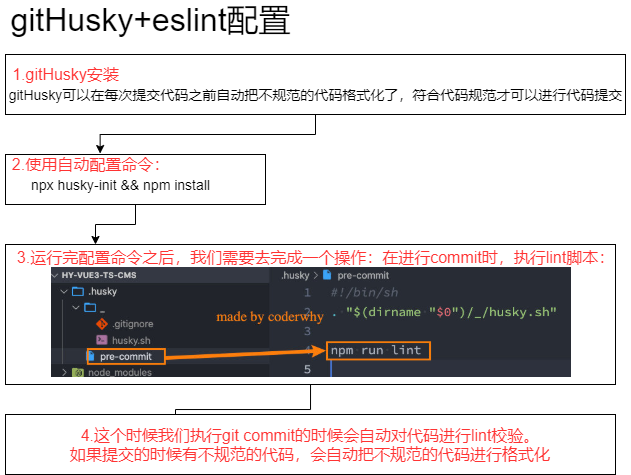

The diagram above was exported from draw.io. Its source (the exported page's mxGraphModel, read from the mxfile embedded in the PNG):
<mxGraphModel dx="813" dy="414" grid="1" gridSize="10" guides="1" tooltips="1" connect="1" arrows="1" fold="1" page="1" pageScale="1" pageWidth="827" pageHeight="1169" math="0" shadow="0">
  <root>
    <mxCell id="0" />
    <mxCell id="1" parent="0" />
    <mxCell id="0P8uZ5ULSwC0LRv3yq-B-19" value="&lt;font style=&quot;font-size: 32px&quot;&gt;gitHusky+eslint配置&lt;/font&gt;" style="text;html=1;align=center;verticalAlign=middle;resizable=0;points=[];autosize=1;strokeColor=none;fillColor=none;" vertex="1" parent="1">
      <mxGeometry x="40" y="30" width="300" height="30" as="geometry" />
    </mxCell>
    <mxCell id="0P8uZ5ULSwC0LRv3yq-B-20" value="" style="group" vertex="1" connectable="0" parent="1">
      <mxGeometry x="40" y="80" width="630" height="420" as="geometry" />
    </mxCell>
    <mxCell id="0P8uZ5ULSwC0LRv3yq-B-1" value="" style="rounded=0;whiteSpace=wrap;html=1;" vertex="1" parent="0P8uZ5ULSwC0LRv3yq-B-20">
      <mxGeometry x="5" width="620" height="60" as="geometry" />
    </mxCell>
    <mxCell id="0P8uZ5ULSwC0LRv3yq-B-2" value="&lt;font style=&quot;font-size: 16px&quot; color=&quot;#ff3333&quot;&gt;1.gitHusky安装&lt;/font&gt;" style="text;html=1;resizable=0;autosize=1;align=center;verticalAlign=middle;points=[];fillColor=none;strokeColor=none;rounded=0;" vertex="1" parent="0P8uZ5ULSwC0LRv3yq-B-20">
      <mxGeometry x="5" y="10" width="120" height="20" as="geometry" />
    </mxCell>
    <mxCell id="0P8uZ5ULSwC0LRv3yq-B-3" value="&lt;font style=&quot;font-size: 14px&quot;&gt;gitHusky可以在每次提交代码之前自动把不规范的代码格式化了，符合代码规范才可以进行代码提交&lt;/font&gt;" style="text;html=1;resizable=0;autosize=1;align=center;verticalAlign=middle;points=[];fillColor=none;strokeColor=none;rounded=0;" vertex="1" parent="0P8uZ5ULSwC0LRv3yq-B-20">
      <mxGeometry y="30" width="630" height="20" as="geometry" />
    </mxCell>
    <mxCell id="0P8uZ5ULSwC0LRv3yq-B-11" style="edgeStyle=orthogonalEdgeStyle;rounded=0;orthogonalLoop=1;jettySize=auto;html=1;" edge="1" parent="0P8uZ5ULSwC0LRv3yq-B-20" source="0P8uZ5ULSwC0LRv3yq-B-6">
      <mxGeometry relative="1" as="geometry">
        <mxPoint x="95" y="190" as="targetPoint" />
      </mxGeometry>
    </mxCell>
    <mxCell id="0P8uZ5ULSwC0LRv3yq-B-6" value="" style="rounded=0;whiteSpace=wrap;html=1;" vertex="1" parent="0P8uZ5ULSwC0LRv3yq-B-20">
      <mxGeometry x="5" y="100" width="260" height="50" as="geometry" />
    </mxCell>
    <mxCell id="0P8uZ5ULSwC0LRv3yq-B-7" style="edgeStyle=orthogonalEdgeStyle;rounded=0;orthogonalLoop=1;jettySize=auto;html=1;entryX=0.364;entryY=-0.019;entryDx=0;entryDy=0;entryPerimeter=0;" edge="1" parent="0P8uZ5ULSwC0LRv3yq-B-20" source="0P8uZ5ULSwC0LRv3yq-B-1" target="0P8uZ5ULSwC0LRv3yq-B-6">
      <mxGeometry relative="1" as="geometry" />
    </mxCell>
    <mxCell id="0P8uZ5ULSwC0LRv3yq-B-8" value="&lt;font style=&quot;font-size: 14px&quot;&gt;npx husky-init &amp;amp;&amp;amp; npm install&lt;/font&gt;" style="text;html=1;resizable=0;autosize=1;align=center;verticalAlign=middle;points=[];fillColor=none;strokeColor=none;rounded=0;" vertex="1" parent="0P8uZ5ULSwC0LRv3yq-B-20">
      <mxGeometry x="25" y="120" width="190" height="20" as="geometry" />
    </mxCell>
    <mxCell id="0P8uZ5ULSwC0LRv3yq-B-10" value="&lt;span style=&quot;font-family: &amp;#34;open sans&amp;#34; , &amp;#34;clear sans&amp;#34; , &amp;#34;helvetica neue&amp;#34; , &amp;#34;helvetica&amp;#34; , &amp;#34;arial&amp;#34; , &amp;#34;segoe ui emoji&amp;#34; , sans-serif ; font-size: 16px ; background-color: rgb(255 , 255 , 255)&quot;&gt;&lt;font color=&quot;#ff3333&quot;&gt;2.使用自动配置命令：&lt;/font&gt;&lt;/span&gt;" style="text;html=1;align=center;verticalAlign=middle;resizable=0;points=[];autosize=1;strokeColor=none;fillColor=none;" vertex="1" parent="0P8uZ5ULSwC0LRv3yq-B-20">
      <mxGeometry x="5" y="100" width="170" height="20" as="geometry" />
    </mxCell>
    <mxCell id="0P8uZ5ULSwC0LRv3yq-B-16" style="edgeStyle=orthogonalEdgeStyle;rounded=0;orthogonalLoop=1;jettySize=auto;html=1;" edge="1" parent="0P8uZ5ULSwC0LRv3yq-B-20" source="0P8uZ5ULSwC0LRv3yq-B-12">
      <mxGeometry relative="1" as="geometry">
        <mxPoint x="175" y="380" as="targetPoint" />
      </mxGeometry>
    </mxCell>
    <mxCell id="0P8uZ5ULSwC0LRv3yq-B-12" value="" style="whiteSpace=wrap;html=1;" vertex="1" parent="0P8uZ5ULSwC0LRv3yq-B-20">
      <mxGeometry x="5" y="190" width="610" height="140" as="geometry" />
    </mxCell>
    <mxCell id="0P8uZ5ULSwC0LRv3yq-B-14" value="&lt;font color=&quot;#ff3333&quot;&gt;&lt;font style=&quot;font-size: 16px&quot;&gt;3.运行完配置命令之后，&lt;/font&gt;&lt;span style=&quot;font-family: &amp;#34;open sans&amp;#34; , &amp;#34;clear sans&amp;#34; , &amp;#34;helvetica neue&amp;#34; , &amp;#34;helvetica&amp;#34; , &amp;#34;arial&amp;#34; , &amp;#34;segoe ui emoji&amp;#34; , sans-serif ; font-size: 16px ; background-color: rgb(255 , 255 , 255)&quot;&gt;我们需要去完成一个操作：在进行commit时，执行lint脚本：&lt;/span&gt;&lt;/font&gt;" style="text;html=1;align=center;verticalAlign=middle;resizable=0;points=[];autosize=1;strokeColor=none;fillColor=none;" vertex="1" parent="0P8uZ5ULSwC0LRv3yq-B-20">
      <mxGeometry x="10" y="193" width="610" height="20" as="geometry" />
    </mxCell>
    <mxCell id="0P8uZ5ULSwC0LRv3yq-B-15" value="" style="shape=image;imageAspect=0;aspect=fixed;verticalLabelPosition=bottom;verticalAlign=top;image=https://tva1.sinaimg.cn/large/008i3skNgy1gsqq3hn229j30nf04z74q.jpg;" vertex="1" parent="0P8uZ5ULSwC0LRv3yq-B-20">
      <mxGeometry x="51" y="213" width="520" height="110" as="geometry" />
    </mxCell>
    <mxCell id="0P8uZ5ULSwC0LRv3yq-B-17" value="&lt;span style=&quot;font-family: &amp;#34;open sans&amp;#34; , &amp;#34;clear sans&amp;#34; , &amp;#34;helvetica neue&amp;#34; , &amp;#34;helvetica&amp;#34; , &amp;#34;arial&amp;#34; , &amp;#34;segoe ui emoji&amp;#34; , sans-serif ; font-size: 16px ; background-color: rgb(255 , 255 , 255)&quot;&gt;&lt;font color=&quot;#ff3333&quot;&gt;4.这个时候我们执行git commit的时候会自动对代码进行lint校验。&lt;br&gt;如果提交的时候有不规范的代码，会自动把不规范的代码进行格式化&lt;/font&gt;&lt;/span&gt;" style="whiteSpace=wrap;html=1;" vertex="1" parent="0P8uZ5ULSwC0LRv3yq-B-20">
      <mxGeometry x="5" y="360" width="610" height="60" as="geometry" />
    </mxCell>
  </root>
</mxGraphModel>